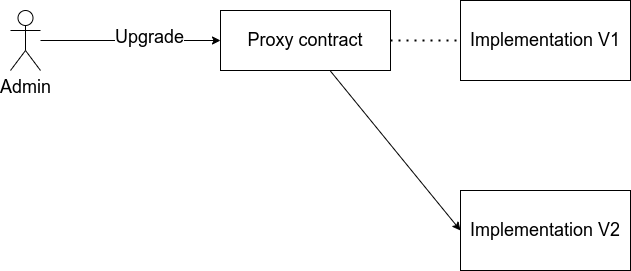

The diagram above was exported from draw.io. Its source (the exported page's mxGraphModel, read from the mxfile embedded in the PNG):
<mxGraphModel dx="890" dy="668" grid="1" gridSize="10" guides="1" tooltips="1" connect="1" arrows="1" fold="1" page="1" pageScale="1" pageWidth="2336" pageHeight="1654" math="0" shadow="0">
  <root>
    <mxCell id="mnYaMayZ1JCgeCkfx8OD-0" />
    <mxCell id="mnYaMayZ1JCgeCkfx8OD-1" parent="mnYaMayZ1JCgeCkfx8OD-0" />
    <mxCell id="mnYaMayZ1JCgeCkfx8OD-2" value="Proxy contract" style="rounded=0;whiteSpace=wrap;html=1;fontSize=18;" vertex="1" parent="mnYaMayZ1JCgeCkfx8OD-1">
      <mxGeometry x="250" y="210" width="170" height="60" as="geometry" />
    </mxCell>
    <mxCell id="mnYaMayZ1JCgeCkfx8OD-3" value="Implementation V1" style="rounded=0;whiteSpace=wrap;html=1;fontSize=18;" vertex="1" parent="mnYaMayZ1JCgeCkfx8OD-1">
      <mxGeometry x="490" y="200" width="170" height="80" as="geometry" />
    </mxCell>
    <mxCell id="_A6WjO_K2UIuYfANr27L-0" value="Implementation V2" style="rounded=0;whiteSpace=wrap;html=1;fontSize=18;" vertex="1" parent="mnYaMayZ1JCgeCkfx8OD-1">
      <mxGeometry x="490" y="390" width="170" height="80" as="geometry" />
    </mxCell>
    <mxCell id="_A6WjO_K2UIuYfANr27L-5" value="Admin" style="shape=umlActor;verticalLabelPosition=bottom;verticalAlign=top;html=1;outlineConnect=0;fontSize=18;" vertex="1" parent="mnYaMayZ1JCgeCkfx8OD-1">
      <mxGeometry x="40" y="210" width="30" height="60" as="geometry" />
    </mxCell>
    <mxCell id="_A6WjO_K2UIuYfANr27L-6" value="" style="endArrow=classic;html=1;rounded=0;fontSize=18;" edge="1" parent="mnYaMayZ1JCgeCkfx8OD-1" source="_A6WjO_K2UIuYfANr27L-5" target="mnYaMayZ1JCgeCkfx8OD-2">
      <mxGeometry width="50" height="50" relative="1" as="geometry">
        <mxPoint x="90" y="290" as="sourcePoint" />
        <mxPoint x="140" y="240" as="targetPoint" />
      </mxGeometry>
    </mxCell>
    <mxCell id="_A6WjO_K2UIuYfANr27L-7" value="Upgrade" style="edgeLabel;html=1;align=center;verticalAlign=middle;resizable=0;points=[];fontSize=18;" vertex="1" connectable="0" parent="_A6WjO_K2UIuYfANr27L-6">
      <mxGeometry x="0.2" y="4" relative="1" as="geometry">
        <mxPoint as="offset" />
      </mxGeometry>
    </mxCell>
    <mxCell id="_A6WjO_K2UIuYfANr27L-8" value="" style="endArrow=classic;html=1;rounded=0;entryX=0;entryY=0.5;entryDx=0;entryDy=0;fontSize=18;" edge="1" parent="mnYaMayZ1JCgeCkfx8OD-1" source="mnYaMayZ1JCgeCkfx8OD-2" target="_A6WjO_K2UIuYfANr27L-0">
      <mxGeometry width="50" height="50" relative="1" as="geometry">
        <mxPoint x="350" y="260" as="sourcePoint" />
        <mxPoint x="500" y="260" as="targetPoint" />
      </mxGeometry>
    </mxCell>
    <mxCell id="_A6WjO_K2UIuYfANr27L-9" value="" style="endArrow=none;dashed=1;html=1;dashPattern=1 3;strokeWidth=2;rounded=0;fontSize=18;exitX=1;exitY=0.5;exitDx=0;exitDy=0;" edge="1" parent="mnYaMayZ1JCgeCkfx8OD-1" source="mnYaMayZ1JCgeCkfx8OD-2" target="mnYaMayZ1JCgeCkfx8OD-3">
      <mxGeometry width="50" height="50" relative="1" as="geometry">
        <mxPoint x="390" y="290" as="sourcePoint" />
        <mxPoint x="440" y="240" as="targetPoint" />
      </mxGeometry>
    </mxCell>
  </root>
</mxGraphModel>